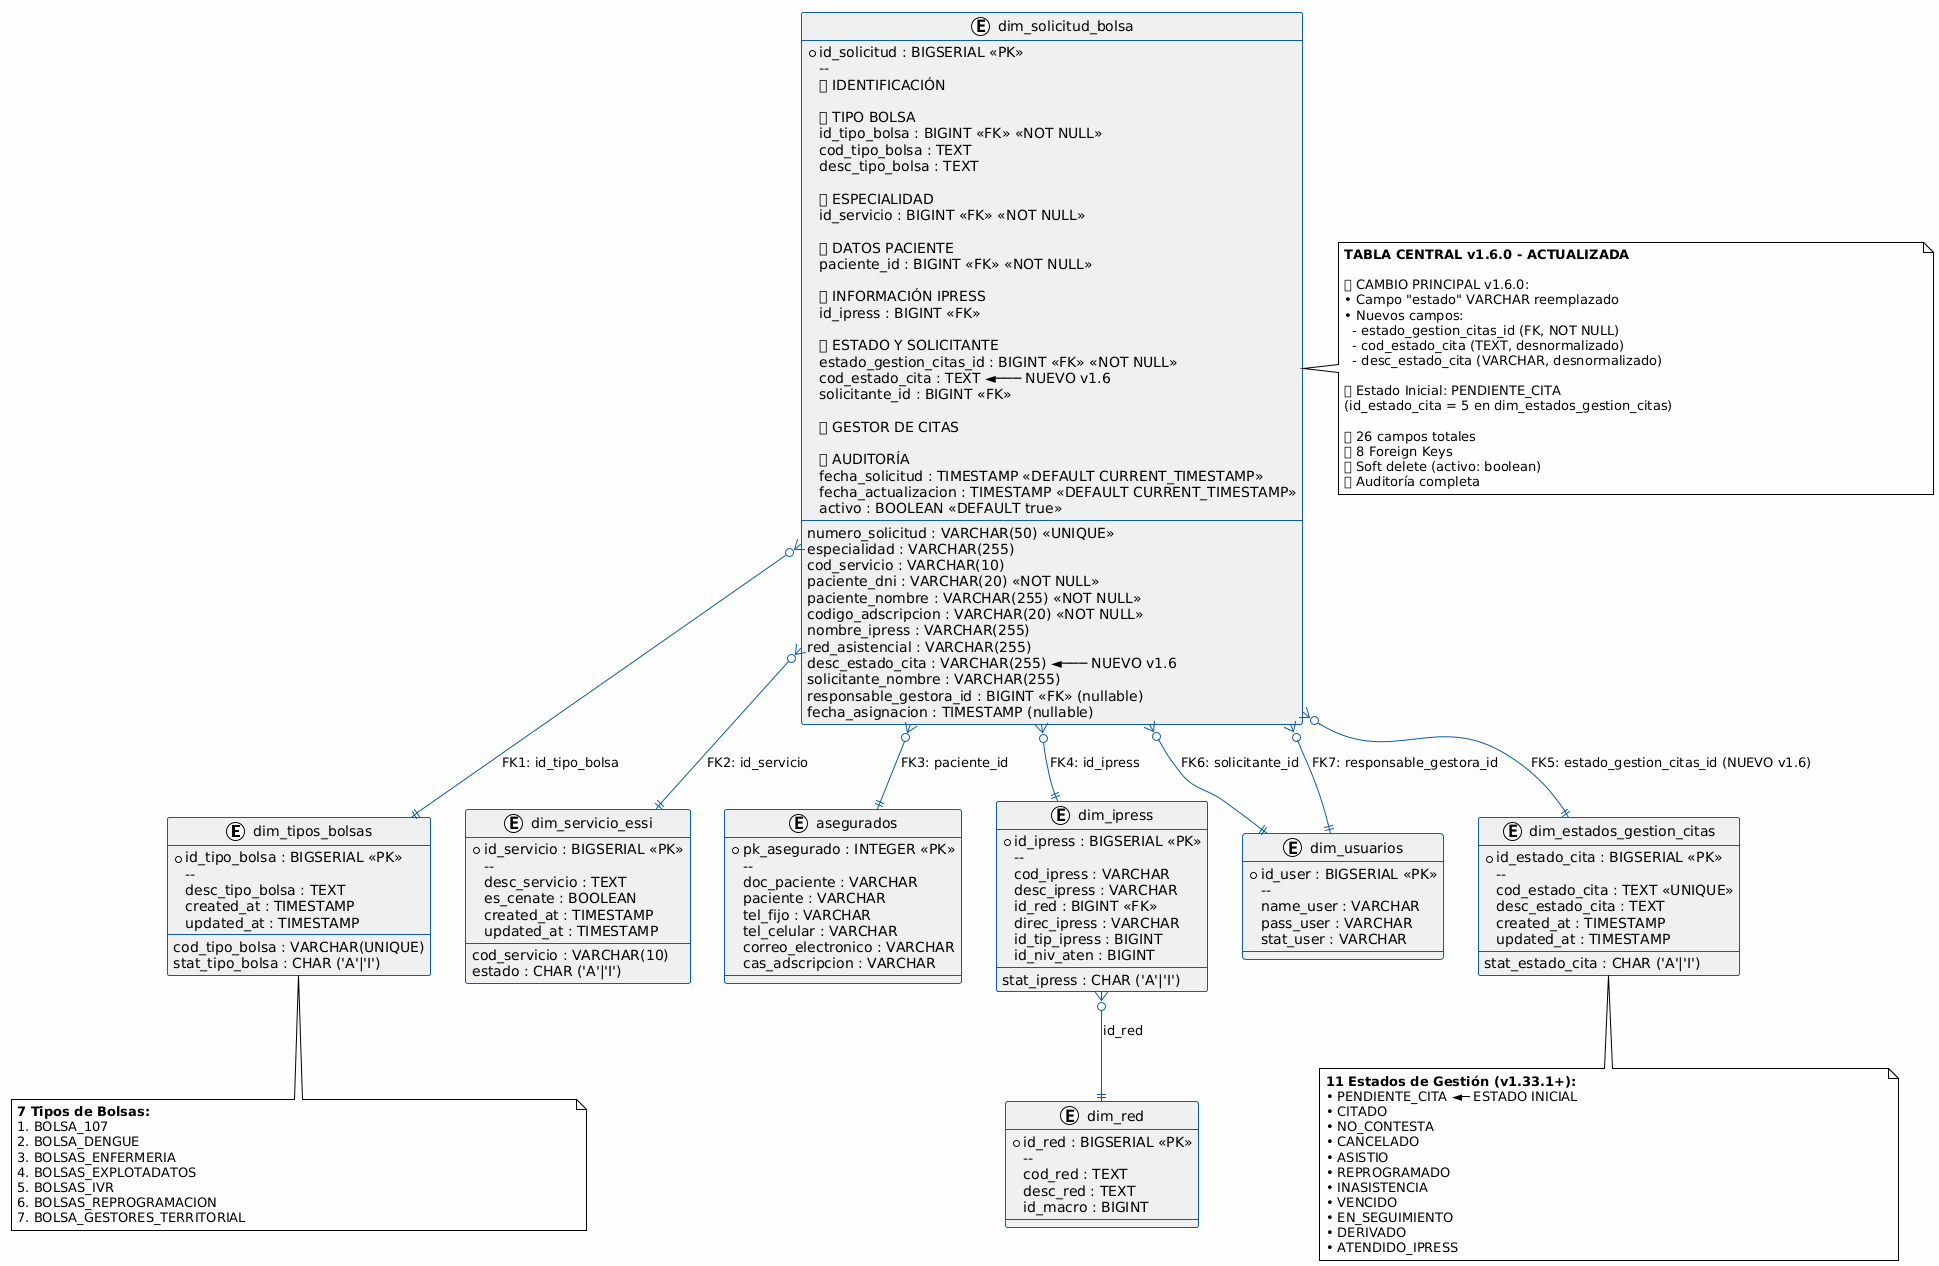

The diagram above was rendered by PlantUML. Its source (embedded in the PNG):
@startuml
!theme plain                                                                                                  
  skinparam backgroundColor #FEFEFE                                                                             
  skinparam classBackgroundColor #F0F0F0                                                                        
  skinparam classBorderColor #0D5BA9                                                                            
  skinparam classArrowColor #0D5BA9                                                                             
  skinparam fontSize 11                                                                                         
                                                                                                                
  ' ═══════════════════════════════════════════════════════════════════════════                                 
  ' TABLAS DE CATÁLOGO (REFERENCIAS)                                                                            
  ' ═══════════════════════════════════════════════════════════════════════════                                 
                                                                                                                
  entity "dim_tipos_bolsas" as tipos_bolsas {                                                                   
    *id_tipo_bolsa : BIGSERIAL <<PK>>                                                                           
    --                                                                                                          
    cod_tipo_bolsa : VARCHAR(UNIQUE)                                                                            
    desc_tipo_bolsa : TEXT                                                                                      
    stat_tipo_bolsa : CHAR ('A'|'I')                                                                            
    created_at : TIMESTAMP                                                                                      
    updated_at : TIMESTAMP                                                                                      
  }                                                                                                             
                                                                                                                
  entity "dim_servicio_essi" as servicio_essi {                                                                 
    *id_servicio : BIGSERIAL <<PK>>                                                                             
    --                                                                                                          
    cod_servicio : VARCHAR(10)                                                                                  
    desc_servicio : TEXT                                                                                        
    es_cenate : BOOLEAN                                                                                         
    estado : CHAR ('A'|'I')                                                                                     
    created_at : TIMESTAMP                                                                                      
    updated_at : TIMESTAMP                                                                                      
  }                                                                                                             
                                                                                                                
  entity "asegurados" as asegurados {                                                                           
    *pk_asegurado : INTEGER <<PK>>                                                                              
    --                                                                                                          
    doc_paciente : VARCHAR                                                                                      
    paciente : VARCHAR                                                                                          
    tel_fijo : VARCHAR                                                                                          
    tel_celular : VARCHAR                                                                                       
    correo_electronico : VARCHAR                                                                                
    cas_adscripcion : VARCHAR                                                                                   
  }                                                                                                             
                                                                                                                
  entity "dim_ipress" as ipress {                                                                               
    *id_ipress : BIGSERIAL <<PK>>                                                                               
    --                                                                                                          
    cod_ipress : VARCHAR                                                                                        
    desc_ipress : VARCHAR                                                                                       
    id_red : BIGINT <<FK>>                                                                                      
    direc_ipress : VARCHAR                                                                                      
    id_tip_ipress : BIGINT                                                                                      
    id_niv_aten : BIGINT                                                                                        
    stat_ipress : CHAR ('A'|'I')                                                                                
  }                                                                                                             
                                                                                                                
  entity "dim_red" as red {                                                                                     
    *id_red : BIGSERIAL <<PK>>                                                                                  
    --                                                                                                          
    cod_red : TEXT                                                                                              
    desc_red : TEXT                                                                                             
    id_macro : BIGINT                                                                                           
  }                                                                                                             
                                                                                                                
  entity "dim_usuarios" as usuarios {                                                                           
    *id_user : BIGSERIAL <<PK>>                                                                                 
    --                                                                                                          
    name_user : VARCHAR                                                                                         
    pass_user : VARCHAR                                                                                         
    stat_user : VARCHAR                                                                                         
  }                                                                                                             
                                                                                                                
  entity "dim_estados_gestion_citas" as estados_gestion {                                                       
    *id_estado_cita : BIGSERIAL <<PK>>                                                                          
    --                                                                                                          
    cod_estado_cita : TEXT <<UNIQUE>>                                                                           
    desc_estado_cita : TEXT                                                                                     
    stat_estado_cita : CHAR ('A'|'I')                                                                           
    created_at : TIMESTAMP                                                                                      
    updated_at : TIMESTAMP                                                                                      
  }                                                                                                             
                                                                                                                
  ' ═══════════════════════════════════════════════════════════════════════════                                 
  ' TABLA CENTRAL - v1.6.0 (ACTUALIZADA CON ESTADO_GESTION_CITAS)                                               
  ' ═══════════════════════════════════════════════════════════════════════════                                 
                                                                                                                
  entity "dim_solicitud_bolsa" as solicitud_bolsa {                                                             
    *id_solicitud : BIGSERIAL <<PK>>                                                                            
    --                                                                                                          
    🔑 IDENTIFICACIÓN                                                                                           
    numero_solicitud : VARCHAR(50) <<UNIQUE>>                                                                   
                                                                                                                
    📦 TIPO BOLSA                                                                                               
    id_tipo_bolsa : BIGINT <<FK>> <<NOT NULL>>                                                                  
    cod_tipo_bolsa : TEXT                                                                                       
    desc_tipo_bolsa : TEXT                                                                                      
                                                                                                                
    🏥 ESPECIALIDAD                                                                                             
    id_servicio : BIGINT <<FK>> <<NOT NULL>>                                                                    
    especialidad : VARCHAR(255)                                                                                 
    cod_servicio : VARCHAR(10)                                                                                  
                                                                                                                
    👤 DATOS PACIENTE                                                                                           
    paciente_dni : VARCHAR(20) <<NOT NULL>>                                                                     
    paciente_id : BIGINT <<FK>> <<NOT NULL>>                                                                    
    paciente_nombre : VARCHAR(255) <<NOT NULL>>                                                                 
                                                                                                                
    🏥 INFORMACIÓN IPRESS                                                                                       
    codigo_adscripcion : VARCHAR(20) <<NOT NULL>>                                                               
    id_ipress : BIGINT <<FK>>                                                                                   
    nombre_ipress : VARCHAR(255)                                                                                
    red_asistencial : VARCHAR(255)                                                                              
                                                                                                                
    📊 ESTADO Y SOLICITANTE                                                                                     
    estado_gestion_citas_id : BIGINT <<FK>> <<NOT NULL>>                                                        
    cod_estado_cita : TEXT ◄─── NUEVO v1.6                                                                      
    desc_estado_cita : VARCHAR(255) ◄─── NUEVO v1.6                                                             
    solicitante_id : BIGINT <<FK>>                                                                              
    solicitante_nombre : VARCHAR(255)                                                                           
                                                                                                                
    👤 GESTOR DE CITAS                                                                                          
    responsable_gestora_id : BIGINT <<FK>> (nullable)                                                           
    fecha_asignacion : TIMESTAMP (nullable)                                                                     
                                                                                                                
    ⏰ AUDITORÍA                                                                                                
    fecha_solicitud : TIMESTAMP <<DEFAULT CURRENT_TIMESTAMP>>                                                   
    fecha_actualizacion : TIMESTAMP <<DEFAULT CURRENT_TIMESTAMP>>                                               
    activo : BOOLEAN <<DEFAULT true>>                                                                           
  }                                                                                                             
                                                                                                                
  ' ═══════════════════════════════════════════════════════════════════════════                                 
  ' RELACIONES (FOREIGN KEYS) - 8 TOTAL                                                                         
  ' ═══════════════════════════════════════════════════════════════════════════                                 
                                                                                                                
  solicitud_bolsa }o--|| tipos_bolsas : "FK1: id_tipo_bolsa"                                                    
  solicitud_bolsa }o--|| servicio_essi : "FK2: id_servicio"                                                     
  solicitud_bolsa }o--|| asegurados : "FK3: paciente_id"                                                        
  solicitud_bolsa }o--|| ipress : "FK4: id_ipress"                                                              
  solicitud_bolsa }o--|| estados_gestion : "FK5: estado_gestion_citas_id (NUEVO v1.6)"                          
  solicitud_bolsa }o--|| usuarios : "FK6: solicitante_id"                                                       
  solicitud_bolsa }o--|| usuarios : "FK7: responsable_gestora_id"                                               
                                                                                                                
  ipress }o--|| red : "id_red"                                                                                  
                                                                                                                
  ' ═══════════════════════════════════════════════════════════════════════════                                 
  ' NOTAS DE DISEÑO                                                                                             
  ' ═══════════════════════════════════════════════════════════════════════════                                 
                                                                                                                
  note right of solicitud_bolsa                                                                                 
    **TABLA CENTRAL v1.6.0 - ACTUALIZADA**                                                                      
                                                                                                                
    ✅ CAMBIO PRINCIPAL v1.6.0:                                                                                 
    • Campo "estado" VARCHAR reemplazado                                                                        
    • Nuevos campos:                                                                                            
      - estado_gestion_citas_id (FK, NOT NULL)                                                                  
      - cod_estado_cita (TEXT, desnormalizado)                                                                  
      - desc_estado_cita (VARCHAR, desnormalizado)                                                              
                                                                                                                
    ✅ Estado Inicial: PENDIENTE_CITA                                                                           
    (id_estado_cita = 5 en dim_estados_gestion_citas)                                                           
                                                                                                                
    ✅ 26 campos totales                                                                                        
    ✅ 8 Foreign Keys                                                                                           
    ✅ Soft delete (activo: boolean)                                                                            
    ✅ Auditoría completa                                                                                       
  end note                                                                                                      
                                                                                                                
  note bottom of estados_gestion                                                                                
    **11 Estados de Gestión (v1.33.1+):**                                                                       
    • PENDIENTE_CITA ◄─ ESTADO INICIAL                                                                          
    • CITADO                                                                                                    
    • NO_CONTESTA                                                                                               
    • CANCELADO                                                                                                 
    • ASISTIO                                                                                                   
    • REPROGRAMADO                                                                                              
    • INASISTENCIA                                                                                              
    • VENCIDO                                                                                                   
    • EN_SEGUIMIENTO                                                                                            
    • DERIVADO                                                                                                  
    • ATENDIDO_IPRESS                                                                                           
  end note                                                                                                      
                                                                                                                
  note bottom of tipos_bolsas                                                                                   
    **7 Tipos de Bolsas:**                                                                                      
    1. BOLSA_107                                                                                                
    2. BOLSA_DENGUE                                                                                             
    3. BOLSAS_ENFERMERIA                                                                                        
    4. BOLSAS_EXPLOTADATOS                                                                                      
    5. BOLSAS_IVR                                                                                               
    6. BOLSAS_REPROGRAMACION                                                                                    
    7. BOLSA_GESTORES_TERRITORIAL                                                                               
  end note
@enduml